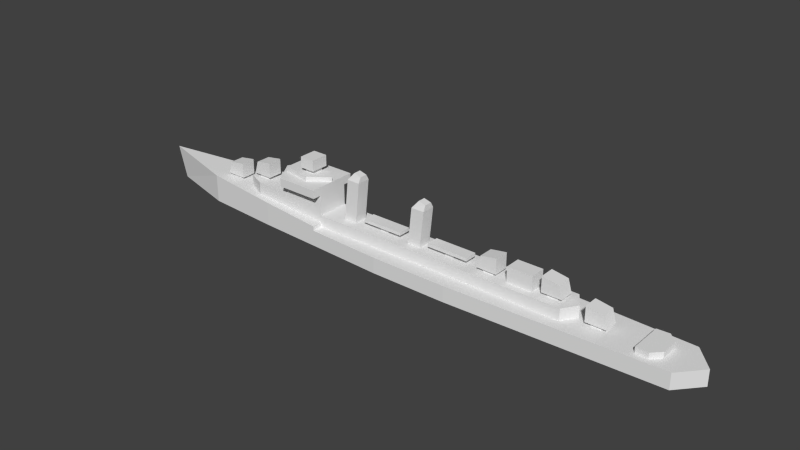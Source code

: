# Source: fletcher_l.blend  (saved by Blender 2.69.0; exported with 4.5.12 LTS)
import bpy
from mathutils import Matrix  # noqa: F401  (used for matrix-valued properties, if any)

bpy.ops.wm.read_factory_settings(use_empty=True)
scene = bpy.context.scene
scene.name = 'Scene'

# ---- collections
col_collection_1 = bpy.data.collections.new('Collection 1'); scene.collection.children.link(col_collection_1)

# ---- materials (node trees are filled in below, after node groups)
mat_material_texture = bpy.data.materials.new('Material Texture')
mat_material_texture.alpha_threshold = 0.0
mat_material_texture.use_transparent_shadow = False
mat_material_texture.roughness = 0.5
mat_material_texture.line_color = (0.0, 0.0, 0.0, 1.0)

# ---- material node trees

# ---- world
world_world = bpy.data.worlds.new('World'); scene.world = world_world
world_world.color = (0.05088, 0.05088, 0.05088)
world_world.use_sun_shadow = False
world_world.sun_shadow_jitter_overblur = 0.0
world_world.cycles.sampling_method = 'MANUAL'
world_world.cycles.sample_map_resolution = 256

# ---- meshes
me_cube_003 = bpy.data.meshes.new('Cube.003')
me_cube_003.from_pydata([(35.7, 0.0, 3.0), (7.1, 2.8, 5.2), (35.7, 0.0, 5.2), (33.9, 2.8, 5.2), (33.9, 2.8, 3.0), (7.1, 2.8, 3.0), (-15.6, 3.1, 5.2), (-15.6, 3.1, 3.0), (-34.5, 1.5, 7.1), (-34.5, 1.5, 4.923), (-31.0, 3.1, 4.728), (-31.0, 3.1, 7.1), (-23.9, 3.1, 7.1), (-15.6, 3.1, 3.87), (-23.9, 3.1, 9.1), (-26.7, 0.0, 7.1), (-15.6, 4.8, 10.7), (-15.6, 3.1, 9.1), (-26.7, 0.0, 9.1), (-26.7, 0.0, 10.7), (-23.7, 4.8, 9.1), (-15.6, 4.8, 9.1), (-23.7, 4.8, 10.7), (-24.9, 1.8, 11.6), (-15.6, 0.0, 11.6), (-24.9, 1.8, 10.7), (-21.4, 1.7, 14.5), (-19.3, 2.8, 11.6), (-15.6, 0.0, 10.7), (-19.3, 2.8, 10.7), (-21.4, 1.7, 12.4), (-18.5, 1.7, 12.4), (-18.5, 1.7, 14.5), (-20.94, 0.9899, 11.6), (-20.94, 0.9899, 12.4), (-18.96, 0.9899, 11.6), (-18.96, 0.9899, 12.4), (-1.0, 5.8, 3.0), (23.1, 1.5, 5.2), (27.9, 1.5, 5.2), (23.1, 1.5, 8.1), (27.9, 1.5, 8.1), (7.1, -2.8, 5.2), (-15.6, 0.0, 5.2), (33.9, -2.8, 5.2), (33.9, -2.8, 3.0), (7.1, -2.8, 3.0), (-15.6, -3.1, 5.2), (-34.5, 0.0, 7.1), (-34.5, -1.5, 7.1), (-34.5, -1.5, 4.923), (-34.5, 0.0, 4.923), (-31.0, -3.1, 4.728), (-31.0, -3.1, 7.1), (-31.0, 0.0, 7.1), (-23.9, -3.1, 7.1), (-15.6, -3.1, 3.87), (-23.9, -3.1, 9.1), (-24.9, -1.8, 10.7), (-15.6, -4.8, 10.7), (-15.6, -3.1, 9.1), (-23.7, -4.8, 9.1), (-15.6, -4.8, 9.1), (-23.7, -4.8, 10.7), (-24.9, -1.8, 11.6), (3.527, -1.273, 12.1), (-21.4, -1.7, 14.5), (-19.3, -2.8, 11.6), (6.073, -1.273, 12.1), (-19.3, -2.8, 10.7), (-18.5, 0.0, 12.4), (-21.4, -1.7, 12.4), (-18.5, -1.7, 12.4), (-18.5, -1.7, 14.5), (-20.2, 0.0, 12.4), (-18.96, -0.9899, 11.6), (-18.96, -0.9899, 12.4), (-20.94, -0.9899, 11.6), (-20.94, -0.9899, 12.4), (23.1, 0.0, 5.2), (27.9, -2.503e-06, 5.2), (23.1, -1.5, 5.2), (27.9, -1.5, 5.2), (23.1, -1.5, 8.1), (27.9, -1.5, 8.1), (-10.67, 1.273, 13.0), (-8.127, -1.273, 13.0), (-10.67, -1.273, 13.0), (-8.127, 1.273, 13.0), (-11.47, 1.273, 5.2), (-8.927, 1.273, 5.2), (-8.927, -1.273, 5.2), (-11.47, -1.273, 5.2), (6.073, 1.273, 12.1), (3.527, 1.273, 12.1), (4.614, 0.7331, 13.49), (6.03, 0.7331, 13.11), (-9.586, 0.7331, 14.39), (-9.586, -0.7331, 14.39), (-8.17, -0.7331, 14.01), (-8.17, 0.7331, 14.01), (6.03, -0.7331, 13.11), (4.614, -0.7331, 13.49), (2.82, 1.273, 5.2), (5.366, 1.273, 5.2), (5.366, -1.273, 5.2), (2.82, -1.273, 5.2), (-33.8, -1.4, 7.7), (-33.8, 1.4, 7.7), (-30.0, 1.4, 7.7), (-30.0, -1.4, 7.7), (-30.0, 1.4, 10.6), (-30.0, -1.4, 10.6), (-33.1, 1.4, 10.1), (-30.85, 0.9899, 7.1), (-33.1, -1.4, 10.1), (-30.85, 0.9899, 7.7), (-32.83, -0.9899, 7.7), (-32.83, 0.9899, 7.7), (-32.83, 0.9899, 7.1), (-32.83, -0.9899, 7.1), (-30.85, -0.9899, 7.1), (-30.85, -0.9899, 7.7), (-41.1, -1.4, 5.6), (-41.1, 1.4, 5.6), (-37.3, 1.4, 5.6), (-37.3, -1.4, 5.6), (-37.3, 1.4, 8.5), (-37.3, -1.4, 8.5), (-40.4, 1.4, 8.0), (-38.15, 0.9899, 5.0), (-40.4, -1.4, 8.0), (-38.15, 0.9899, 5.6), (-40.13, -0.9899, 5.6), (-40.13, 0.9899, 5.6), (-40.13, 0.9899, 5.0), (-40.13, -0.9899, 5.0), (-38.15, -0.9899, 5.0), (-38.15, -0.9899, 5.6), (33.3, 1.4, 5.8), (33.3, -1.4, 5.8), (29.5, -1.4, 5.8), (29.5, 1.4, 5.8), (29.5, -1.4, 8.7), (29.5, 1.4, 8.7), (32.6, -1.4, 8.2), (30.35, -0.9899, 5.2), (32.6, 1.4, 8.2), (30.35, -0.9899, 5.8), (32.33, 0.9899, 5.8), (32.33, -0.9899, 5.8), (32.33, -0.9899, 5.2), (32.33, 0.9899, 5.2), (30.35, 0.9899, 5.2), (30.35, 0.9899, 5.8), (17.2, -1.4, 5.8), (17.2, 1.4, 5.8), (21.0, 1.4, 5.8), (21.0, -1.4, 5.8), (21.0, 1.4, 8.7), (21.0, -1.4, 8.7), (17.9, 1.4, 8.2), (20.15, 0.9899, 5.2), (17.9, -1.4, 8.2), (20.15, -0.9899, 5.2), (20.15, 0.9899, 5.8), (20.15, -0.9899, 5.8), (18.17, 0.9899, 5.8), (18.17, 0.9899, 5.2), (18.17, -0.9899, 5.8), (18.17, -0.9899, 5.2), (40.33, 0.9899, 3.0), (40.33, -0.9899, 3.6), (40.33, -0.9899, 3.0), (40.33, 0.9899, 3.6), (37.5, 1.4, 6.5), (38.35, -0.9899, 3.6), (38.35, -0.9899, 3.0), (40.6, 1.4, 6.0), (40.6, -1.4, 6.0), (37.5, 1.4, 3.6), (37.5, -1.4, 3.6), (37.5, -1.4, 6.5), (41.3, -1.4, 3.6), (41.3, 1.4, 3.6), (38.35, 0.9899, 3.0), (38.35, 0.9899, 3.6), (7.0, -1.2, 6.0), (7.0, 1.2, 6.0), (15.0, 1.2, 6.0), (15.0, -1.2, 6.0), (7.0, -1.2, 6.6), (7.0, 1.2, 6.6), (15.0, 1.2, 6.6), (15.0, -1.2, 6.6), (10.13, 0.5, 5.2), (10.13, 0.5, 6.0), (11.87, 0.5, 5.2), (11.87, 0.5, 6.0), (11.87, -0.5, 5.2), (11.87, -0.5, 6.0), (10.13, -0.5, 5.2), (10.13, -0.5, 6.0), (-7.0, -1.2, 6.0), (-7.0, 1.2, 6.0), (1.0, 1.2, 6.0), (1.0, -1.2, 6.0), (-7.0, -1.2, 6.6), (-7.0, 1.2, 6.6), (1.0, 1.2, 6.6), (1.0, -1.2, 6.6), (-3.866, 0.5, 5.2), (-3.866, 0.5, 6.0), (-2.134, 0.5, 5.2), (-2.134, 0.5, 6.0), (-2.134, -0.5, 5.2), (-2.134, -0.5, 6.0), (-3.866, -0.5, 5.2), (-3.866, -0.5, 6.0), (47.04, -3.161, 4.1), (47.04, 3.161, 4.1), (49.4, 3.3, 4.1), (49.4, -3.3, 4.1), (51.0, 1.7, 3.0), (51.0, -1.7, 3.0), (51.0, 1.7, 4.1), (51.0, -1.7, 4.1), (49.4, 3.3, 3.0), (49.4, -3.3, 3.0), (47.04, 3.161, 3.0), (47.04, -3.161, 3.0), (-27.7, 4.6, 4.544), (-42.4, 3.6, 5.364), (-57.4, 0.0, 6.2), (53.6, 4.3, 3.0), (57.4, 0.0, 3.0), (-15.6, 5.124, 3.0), (-27.7, 3.1, 4.544), (-1.0, -5.8, 3.0), (-1.0, 0.0, 3.0), (-27.7, -4.6, 4.544), (-42.4, -3.6, 5.364), (53.6, -4.3, 3.0), (-15.6, 0.0, 3.0), (-15.6, -5.124, 3.0), (-27.7, -3.1, 4.544), (-15.6, -3.1, 3.0), (-42.4, 3.6, 0.0), (13.8, 5.8, 3.0), (-1.0, 5.8, 0.0), (-55.7, 0.0, 0.0), (-27.7, 4.6, 0.0), (-42.4, -3.6, 0.0), (13.8, -5.8, 3.0), (13.8, 5.8, 0.0), (-1.0, -5.8, 0.0), (53.6, 4.3, 0.0), (57.4, 0.0, 0.0), (13.8, -5.8, 0.0), (-27.7, -4.6, 0.0), (53.6, -4.3, 0.0), (53.6, 0.0, 3.0), (-15.6, 5.124, 0.0), (-15.6, -5.124, 0.0), (-15.6, 5.124, 3.869), (-27.7, 0.0, 4.544), (-42.4, 0.0, 5.364), (13.8, 0.0, 3.0), (-15.6, -5.124, 3.869)], [], [(3, 2, 0, 4), (44, 45, 0, 2), (264, 13, 7, 236), (54, 11, 8, 48), (11, 10, 9, 8), (20, 18, 19, 22), (21, 20, 22, 16), (17, 14, 20, 21), (20, 14, 18), (28, 29, 27, 24), (16, 29, 28), (30, 71, 66, 26), (31, 30, 26, 32), (70, 31, 32, 73), (33, 34, 36, 35), (1, 3, 4, 5), (1, 13, 6), (47, 43, 60), (6, 17, 43), (39, 38, 40, 41), (40, 83, 84, 41), (5, 7, 13), (268, 244, 246, 56), (42, 56, 46), (54, 48, 49, 53), (48, 51, 50, 49), (61, 18, 57), (53, 49, 50, 52), (25, 19, 58), (62, 59, 63, 61), (15, 54, 53, 55), (61, 63, 19, 18), (60, 62, 61, 57), (58, 19, 63), (29, 25, 23, 27), (28, 24, 67, 69), (15, 12, 11, 54), (69, 67, 64, 58), (70, 73, 72), (32, 26, 66, 73), (65, 68, 101, 102), (160, 163, 155, 158), (58, 63, 59, 69), (47, 55, 245), (77, 78, 34, 33), (13, 264, 231), (79, 43, 42, 81), (43, 17, 28), (1, 5, 13), (82, 84, 83, 81), (80, 41, 84, 82), (25, 22, 19), (47, 60, 57, 55), (25, 58, 64, 23), (43, 47, 42), (46, 56, 246), (25, 29, 16, 22), (43, 28, 60), (57, 18, 15, 55), (89, 85, 88, 90), (170, 169, 167, 168), (2, 80, 82, 44), (114, 116, 122, 121), (107, 108, 109, 110), (120, 117, 118, 119), (121, 122, 117, 120), (113, 111, 109, 108), (72, 73, 66, 71), (119, 118, 116, 114), (72, 71, 74, 70), (112, 111, 113, 115), (112, 115, 107, 110), (130, 132, 138, 137), (123, 124, 125, 126), (136, 133, 134, 135), (135, 134, 132, 130), (127, 128, 126, 125), (131, 129, 124, 123), (128, 127, 129, 131), (137, 138, 133, 136), (128, 131, 123, 126), (146, 148, 154, 153), (139, 140, 141, 142), (152, 149, 150, 151), (151, 150, 148, 146), (143, 144, 142, 141), (56, 240, 268), (153, 154, 149, 152), (145, 143, 141, 140), (144, 143, 145, 147), (164, 166, 169, 170), (144, 147, 139, 142), (162, 165, 166, 164), (155, 156, 157, 158), (173, 172, 176, 177), (159, 160, 158, 157), (160, 159, 161, 163), (168, 167, 165, 162), (161, 159, 157, 156), (147, 145, 140, 139), (115, 113, 108, 107), (2, 3, 39, 80), (177, 176, 186, 185), (179, 182, 181, 183), (175, 182, 179, 178), (171, 174, 172, 173), (184, 183, 181, 180), (175, 178, 184, 180), (185, 186, 174, 171), (178, 179, 183, 184), (182, 175, 180, 181), (191, 192, 188, 187), (192, 193, 189, 188), (193, 194, 190, 189), (194, 191, 187, 190), (187, 188, 189, 190), (194, 193, 192, 191), (195, 196, 198, 197), (197, 198, 200, 199), (199, 200, 202, 201), (201, 202, 196, 195), (207, 208, 204, 203), (208, 209, 205, 204), (209, 210, 206, 205), (210, 207, 203, 206), (203, 204, 205, 206), (210, 209, 208, 207), (211, 212, 214, 213), (213, 214, 216, 215), (215, 216, 218, 217), (217, 218, 212, 211), (225, 226, 224, 223), (243, 246, 239), (251, 231, 236, 262), (37, 249, 262, 236), (266, 233, 241), (255, 238, 244, 263), (266, 232, 233), (240, 259, 263, 244), (12, 237, 10, 11), (6, 13, 237), (81, 83, 79), (38, 79, 83, 40), (80, 39, 41), (55, 53, 52, 245), (47, 245, 56), (111, 112, 110, 109), (74, 71, 30), (103, 94, 93, 104), (91, 86, 87, 92), (129, 127, 125, 124), (163, 161, 156, 155), (219, 220, 229, 230), (226, 219, 222), (243, 239, 7), (248, 234, 256, 254), (37, 248, 254, 249), (232, 231, 251, 247), (235, 234, 261), (240, 241, 252, 259), (242, 253, 258, 260), (253, 238, 255, 258), (28, 59, 62, 60), (28, 17, 21, 16), (59, 28, 69), (226, 225, 220, 219), (225, 223, 227, 221), (222, 219, 230, 228), (220, 225, 221), (220, 221, 227, 229), (224, 226, 222, 228), (42, 46, 45, 44), (82, 81, 42, 44), (241, 233, 250, 252), (43, 1, 6), (39, 3, 1, 38), (85, 87, 98, 97), (31, 70, 74, 30), (87, 86, 99, 98), (93, 94, 95, 96), (88, 85, 97, 100), (90, 88, 86, 91), (86, 88, 100, 99), (96, 95, 102, 101), (92, 87, 85, 89), (100, 97, 98, 99), (94, 65, 102, 95), (68, 93, 96, 101), (105, 68, 65, 106), (79, 38, 1, 43), (77, 75, 76, 78), (104, 93, 68, 105), (106, 65, 94, 103), (233, 232, 247, 250), (268, 240, 244), (231, 264, 236), (265, 237, 266), (237, 231, 232, 266), (27, 23, 24), (267, 239, 238, 253), (265, 266, 245), (239, 246, 244, 238), (245, 266, 241, 240), (267, 248, 37, 239), (261, 234, 248, 267), (239, 37, 236, 7), (67, 24, 64), (231, 237, 13), (24, 23, 64), (234, 235, 257, 256), (235, 261, 242), (235, 242, 260, 257), (42, 47, 56), (240, 56, 245), (261, 267, 253, 242), (48, 8, 9, 51), (14, 12, 15, 18), (6, 12, 14, 17), (6, 237, 12), (75, 35, 36, 76)])
_uv = me_cube_003.uv_layers.new(name='UVMap')
_uv.uv.foreach_set('vector', [0.9403, 0.9884, 0.9696, 0.9884, 0.9696, 0.9525, 0.9403, 0.9525, 0.9403, 0.9884, 0.9403, 0.9525, 0.9696, 0.9525, 0.9696, 0.9884, 0.3724, 0.4366, 0.3724, 0.4366, 0.3724, 0.4295, 0.3724, 0.4295, 0.2468, 0.3505, 0.2468, 0.3758, 0.2183, 0.3628, 0.2183, 0.3505, 0.2469, 0.4629, 0.2469, 0.4436, 0.2184, 0.4452, 0.2184, 0.4629, 0.5077, 0.8873, 0.4588, 0.8873, 0.4588, 0.9134, 0.5077, 0.9134, 0.6397, 0.8873, 0.5077, 0.8873, 0.5077, 0.9134, 0.6397, 0.9134, 0.3724, 0.4792, 0.3048, 0.4792, 0.3064, 0.4792, 0.3724, 0.4792, 0.3064, 0.4792, 0.3048, 0.4792, 0.282, 0.4792, 0.3724, 0.4923, 0.3423, 0.4923, 0.3423, 0.4996, 0.3724, 0.4996, 0.1026, 0.3898, 0.07243, 0.3735, 0.1026, 0.3507, 0.3252, 0.5061, 0.3252, 0.5061, 0.3252, 0.5232, 0.3252, 0.5232, 0.8019, 0.7249, 0.7546, 0.7249, 0.7546, 0.7591, 0.8019, 0.7591, 0.3488, 0.5061, 0.3488, 0.5061, 0.3488, 0.5232, 0.3488, 0.5232, 0.3289, 0.4996, 0.3289, 0.5061, 0.345, 0.5061, 0.345, 0.4996, 0.5036, 0.9884, 0.9403, 0.9884, 0.9403, 0.9525, 0.5036, 0.9525, 0.5036, 0.9884, 0.1337, 0.9667, 0.1337, 0.9884, 0.3724, 0.4475, 0.3724, 0.4475, 0.3724, 0.4792, 0.3724, 0.4475, 0.3724, 0.4792, 0.3724, 0.4475, 0.7268, 0.4475, 0.6877, 0.4475, 0.6877, 0.4711, 0.7268, 0.4711, 0.1342, 0.3626, 0.1342, 0.3382, 0.1733, 0.3382, 0.1733, 0.3626, 0.5036, 0.9525, 0.1337, 0.9525, 0.1337, 0.9667, 0.3724, 0.4366, 0.3724, 0.4295, 0.3724, 0.4295, 0.3724, 0.4366, 0.5036, 0.9884, 0.1337, 0.9667, 0.5036, 0.9525, 0.2468, 0.3505, 0.2183, 0.3505, 0.2183, 0.3383, 0.2468, 0.3253, 0.2184, 0.4629, 0.2184, 0.4452, 0.2184, 0.4452, 0.2184, 0.4629, 0.3064, 0.4792, 0.282, 0.4792, 0.3048, 0.4792, 0.2469, 0.4629, 0.2184, 0.4629, 0.2184, 0.4452, 0.2469, 0.4436, 0.0268, 0.3654, 0.01214, 0.3507, 0.0268, 0.336, 0.6397, 0.8873, 0.6397, 0.9134, 0.5077, 0.9134, 0.5077, 0.8873, 0.2819, 0.3505, 0.2468, 0.3505, 0.2468, 0.3253, 0.3047, 0.3253, 0.5077, 0.8873, 0.5077, 0.9134, 0.4588, 0.9134, 0.4588, 0.8873, 0.3724, 0.4792, 0.3724, 0.4792, 0.3064, 0.4792, 0.3048, 0.4792, 0.0268, 0.336, 0.01214, 0.3507, 0.03658, 0.3116, 0.3423, 0.4923, 0.2966, 0.4923, 0.2966, 0.4996, 0.3423, 0.4996, 0.3724, 0.4923, 0.3724, 0.4996, 0.3423, 0.4996, 0.3423, 0.4923, 0.2819, 0.3505, 0.3047, 0.3758, 0.2468, 0.3758, 0.2468, 0.3505, 0.3423, 0.4923, 0.3423, 0.4996, 0.2966, 0.4996, 0.2966, 0.4923, 0.3488, 0.5061, 0.3488, 0.5232, 0.3488, 0.5061, 0.3488, 0.5232, 0.3252, 0.5232, 0.3252, 0.5232, 0.3488, 0.5232, 0.1132, 0.876, 0.1547, 0.876, 0.154, 0.8925, 0.1309, 0.8987, 0.9766, 0.7682, 0.9261, 0.7601, 0.9147, 0.721, 0.9766, 0.721, 0.0268, 0.336, 0.03658, 0.3116, 0.1026, 0.3116, 0.07243, 0.3279, 0.3724, 0.4475, 0.3048, 0.4629, 0.2738, 0.4421, 0.3289, 0.4996, 0.3289, 0.5061, 0.3289, 0.5061, 0.3289, 0.4996, 0.3736, 0.2509, 0.3736, 0.2674, 0.2751, 0.2631, 0.6876, 0.3505, 0.3723, 0.3505, 0.5572, 0.3277, 0.6876, 0.3383, 0.3724, 0.4475, 0.3724, 0.4792, 0.3724, 0.4923, 0.5036, 0.9884, 0.5036, 0.9525, 0.1337, 0.9667, 0.7268, 0.4475, 0.7268, 0.4711, 0.6877, 0.4711, 0.6877, 0.4475, 0.7268, 0.4475, 0.7268, 0.4711, 0.7268, 0.4711, 0.7268, 0.4475, 0.0268, 0.3654, 0.03658, 0.3898, 0.01214, 0.3507, 0.3724, 0.4475, 0.3724, 0.4792, 0.3048, 0.4792, 0.3048, 0.4629, 0.2966, 0.4923, 0.2966, 0.4923, 0.2966, 0.4996, 0.2966, 0.4996, 0.3723, 0.3505, 0.3723, 0.3253, 0.5572, 0.3277, 0.5036, 0.9525, 0.1337, 0.9667, 0.1337, 0.9525, 0.0268, 0.3654, 0.07243, 0.3735, 0.1026, 0.3898, 0.03658, 0.3898, 0.3724, 0.4475, 0.3724, 0.4923, 0.3724, 0.4792, 0.3048, 0.4792, 0.282, 0.4792, 0.282, 0.4629, 0.3048, 0.4629, 0.02692, 0.7223, 0.03995, 0.8494, 0.08143, 0.8494, 0.06839, 0.7223, 0.6475, 0.4475, 0.6475, 0.4524, 0.6475, 0.4524, 0.6475, 0.4475, 0.7902, 0.3505, 0.7267, 0.3505, 0.7267, 0.3383, 0.7756, 0.3277, 0.2482, 0.4629, 0.2482, 0.4678, 0.2482, 0.4678, 0.2482, 0.4629, 0.2241, 0.4678, 0.2241, 0.4678, 0.2551, 0.4678, 0.2551, 0.4678, 0.232, 0.4629, 0.232, 0.4678, 0.232, 0.4678, 0.232, 0.4629, 0.2482, 0.4629, 0.2482, 0.4678, 0.232, 0.4678, 0.232, 0.4629, 0.9261, 0.7601, 0.9766, 0.7682, 0.9766, 0.721, 0.9147, 0.721, 0.8019, 0.7249, 0.8019, 0.7591, 0.7546, 0.7591, 0.7546, 0.7249, 0.232, 0.4629, 0.232, 0.4678, 0.2482, 0.4678, 0.2482, 0.4629, 0.3488, 0.5061, 0.3252, 0.5061, 0.3349, 0.5061, 0.3488, 0.5061, 0.2551, 0.4915, 0.2551, 0.4915, 0.2298, 0.4874, 0.2298, 0.4874, 0.9766, 0.7682, 0.9261, 0.7601, 0.9147, 0.721, 0.9766, 0.721, 0.1887, 0.4458, 0.1887, 0.4507, 0.1887, 0.4507, 0.1887, 0.4458, 0.1647, 0.4507, 0.1647, 0.4507, 0.1956, 0.4507, 0.1956, 0.4507, 0.1726, 0.4458, 0.1726, 0.4507, 0.1726, 0.4507, 0.1726, 0.4458, 0.1726, 0.4458, 0.1726, 0.4507, 0.1887, 0.4507, 0.1887, 0.4458, 0.1956, 0.4743, 0.1956, 0.4743, 0.1956, 0.4507, 0.1956, 0.4507, 0.1704, 0.4703, 0.1704, 0.4703, 0.1647, 0.4507, 0.1647, 0.4507, 0.1956, 0.4743, 0.1956, 0.4743, 0.1704, 0.4703, 0.1704, 0.4703, 0.1887, 0.4458, 0.1887, 0.4507, 0.1726, 0.4507, 0.1726, 0.4458, 0.9766, 0.7682, 0.9261, 0.7601, 0.9147, 0.721, 0.9766, 0.721, 0.7468, 0.4475, 0.7468, 0.4524, 0.7468, 0.4524, 0.7468, 0.4475, 0.7708, 0.4524, 0.7708, 0.4524, 0.7398, 0.4524, 0.7398, 0.4524, 0.7629, 0.4475, 0.7629, 0.4524, 0.7629, 0.4524, 0.7629, 0.4475, 0.7629, 0.4475, 0.7629, 0.4524, 0.7468, 0.4524, 0.7468, 0.4475, 0.7398, 0.476, 0.7398, 0.476, 0.7398, 0.4524, 0.7398, 0.4524, 0.3736, 0.2004, 0.2751, 0.1882, 0.3736, 0.1839, 0.7468, 0.4475, 0.7468, 0.4524, 0.7629, 0.4524, 0.7629, 0.4475, 0.9261, 0.7601, 0.9766, 0.7682, 0.9766, 0.721, 0.9147, 0.721, 0.7398, 0.476, 0.7398, 0.476, 0.7651, 0.4719, 0.7651, 0.4719, 0.6637, 0.4475, 0.6637, 0.4524, 0.6475, 0.4524, 0.6475, 0.4475, 0.9766, 0.7682, 0.9261, 0.7601, 0.9147, 0.721, 0.9766, 0.721, 0.6637, 0.4475, 0.6637, 0.4524, 0.6637, 0.4524, 0.6637, 0.4475, 0.6396, 0.4524, 0.6396, 0.4524, 0.6706, 0.4524, 0.6706, 0.4524, 0.8281, 0.4295, 0.8281, 0.4344, 0.8119, 0.4344, 0.8119, 0.4295, 0.6706, 0.476, 0.6706, 0.476, 0.6706, 0.4524, 0.6706, 0.4524, 0.6706, 0.476, 0.6706, 0.476, 0.6453, 0.4719, 0.6453, 0.4719, 0.6475, 0.4475, 0.6475, 0.4524, 0.6637, 0.4524, 0.6637, 0.4475, 0.9261, 0.7601, 0.9766, 0.7682, 0.9766, 0.721, 0.9147, 0.721, 0.7651, 0.4719, 0.7651, 0.4719, 0.7708, 0.4524, 0.7708, 0.4524, 0.2298, 0.4874, 0.2298, 0.4874, 0.2241, 0.4678, 0.2241, 0.4678, 0.7902, 0.3505, 0.7756, 0.3734, 0.7267, 0.3628, 0.7267, 0.3505, 0.8119, 0.4295, 0.8119, 0.4344, 0.8119, 0.4344, 0.8119, 0.4295, 0.9261, 0.7601, 0.9766, 0.7682, 0.9766, 0.721, 0.9147, 0.721, 0.805, 0.4581, 0.805, 0.4581, 0.8303, 0.454, 0.8303, 0.454, 0.8281, 0.4295, 0.8281, 0.4344, 0.8281, 0.4344, 0.8281, 0.4295, 0.836, 0.4344, 0.836, 0.4344, 0.805, 0.4344, 0.805, 0.4344, 0.9766, 0.7682, 0.9261, 0.7601, 0.9147, 0.721, 0.9766, 0.721, 0.8119, 0.4295, 0.8119, 0.4344, 0.8281, 0.4344, 0.8281, 0.4295, 0.8303, 0.454, 0.8303, 0.454, 0.836, 0.4344, 0.836, 0.4344, 0.805, 0.4581, 0.805, 0.4581, 0.805, 0.4344, 0.805, 0.4344, 0.488, 0.8575, 0.488, 0.8575, 0.488, 0.8477, 0.488, 0.8477, 0.488, 0.8575, 0.6184, 0.8575, 0.6184, 0.8477, 0.488, 0.8477, 0.6184, 0.8575, 0.6184, 0.8575, 0.6184, 0.8477, 0.6184, 0.8477, 0.6184, 0.8575, 0.488, 0.8575, 0.488, 0.8477, 0.6184, 0.8477, 0.488, 0.8477, 0.488, 0.8477, 0.6184, 0.8477, 0.6184, 0.8477, 0.6184, 0.8575, 0.6184, 0.8575, 0.488, 0.8575, 0.488, 0.8575, 0.5391, 0.8347, 0.5391, 0.8477, 0.5673, 0.8477, 0.5673, 0.8347, 0.5673, 0.8347, 0.5673, 0.8477, 0.5673, 0.8477, 0.5673, 0.8347, 0.5673, 0.8347, 0.5673, 0.8477, 0.5391, 0.8477, 0.5391, 0.8347, 0.5391, 0.8347, 0.5391, 0.8477, 0.5391, 0.8477, 0.5391, 0.8347, 0.488, 0.8575, 0.488, 0.8575, 0.488, 0.8477, 0.488, 0.8477, 0.488, 0.8575, 0.6184, 0.8575, 0.6184, 0.8477, 0.488, 0.8477, 0.6184, 0.8575, 0.6184, 0.8575, 0.6184, 0.8477, 0.6184, 0.8477, 0.6184, 0.8575, 0.488, 0.8575, 0.488, 0.8477, 0.6184, 0.8477, 0.488, 0.8477, 0.488, 0.8477, 0.6184, 0.8477, 0.6184, 0.8477, 0.6184, 0.8575, 0.6184, 0.8575, 0.488, 0.8575, 0.488, 0.8575, 0.5391, 0.8347, 0.5391, 0.8477, 0.5673, 0.8477, 0.5673, 0.8347, 0.5673, 0.8347, 0.5673, 0.8477, 0.5673, 0.8477, 0.5673, 0.8347, 0.5673, 0.8347, 0.5673, 0.8477, 0.5391, 0.8477, 0.5391, 0.8347, 0.5391, 0.8347, 0.5391, 0.8477, 0.5391, 0.8477, 0.5391, 0.8347, 0.915, 0.4385, 0.915, 0.4385, 0.915, 0.4295, 0.915, 0.4295, 0.3724, 0.4295, 0.3724, 0.4295, 0.4914, 0.4295, 0.2742, 0.09452, 0.2742, 0.1315, 0.3728, 0.119, 0.3728, 0.09452, 0.4917, 0.119, 0.4917, 0.09452, 0.3728, 0.09452, 0.3728, 0.119, 0.1553, 0.2257, 0.03309, 0.2257, 0.1553, 0.1963, 0.4917, 0.09452, 0.4917, 0.119, 0.3728, 0.119, 0.3728, 0.09452, 0.1553, 0.2257, 0.1553, 0.255, 0.03309, 0.2257, 0.2742, 0.1315, 0.2742, 0.09452, 0.3728, 0.09452, 0.3728, 0.119, 0.3048, 0.4629, 0.2738, 0.4421, 0.2469, 0.4436, 0.2469, 0.4629, 0.3724, 0.4475, 0.3724, 0.4366, 0.2738, 0.4421, 0.6877, 0.4475, 0.6877, 0.4711, 0.6877, 0.4475, 0.6877, 0.4475, 0.6877, 0.4475, 0.6877, 0.4711, 0.6877, 0.4711, 0.7268, 0.4475, 0.7268, 0.4475, 0.7268, 0.4711, 0.3048, 0.4629, 0.2469, 0.4629, 0.2469, 0.4436, 0.2738, 0.4421, 0.3724, 0.4475, 0.2738, 0.4421, 0.3724, 0.4366, 0.2551, 0.4915, 0.2551, 0.4915, 0.2551, 0.4678, 0.2551, 0.4678, 0.3349, 0.5061, 0.3252, 0.5061, 0.3252, 0.5061, 0.1017, 0.7223, 0.1132, 0.8347, 0.1547, 0.8347, 0.1432, 0.7223, 0.06839, 0.7223, 0.08143, 0.8494, 0.03995, 0.8494, 0.02692, 0.7223, 0.9261, 0.7601, 0.9766, 0.7682, 0.9766, 0.721, 0.9147, 0.721, 0.6453, 0.4719, 0.6453, 0.4719, 0.6396, 0.4524, 0.6396, 0.4524, 0.8827, 0.4385, 0.8827, 0.4385, 0.8827, 0.4295, 0.8827, 0.4295, 0.8546, 0.3361, 0.8223, 0.3242, 0.8416, 0.3231, 0.3724, 0.4295, 0.4914, 0.4295, 0.3724, 0.4295, 0.6123, 0.119, 0.9366, 0.119, 0.9366, 0.09452, 0.6123, 0.09452, 0.4917, 0.119, 0.6123, 0.119, 0.6123, 0.09452, 0.4917, 0.09452, 0.1544, 0.1382, 0.2742, 0.1315, 0.2742, 0.09452, 0.1544, 0.09452, 0.9684, 0.2257, 0.9374, 0.2607, 0.9374, 0.2257, 0.2742, 0.1315, 0.1544, 0.1382, 0.1544, 0.09452, 0.2742, 0.09452, 0.9366, 0.119, 0.6123, 0.119, 0.6123, 0.09452, 0.9366, 0.09452, 0.6123, 0.119, 0.4917, 0.119, 0.4917, 0.09452, 0.6123, 0.09452, 0.3724, 0.4923, 0.3724, 0.4923, 0.3724, 0.4792, 0.3724, 0.4792, 0.3724, 0.4923, 0.3724, 0.4792, 0.3724, 0.4792, 0.3724, 0.4923, 0.1026, 0.3116, 0.1026, 0.3507, 0.07243, 0.3279, 0.8546, 0.3361, 0.8546, 0.3638, 0.8223, 0.3757, 0.8223, 0.3242, 0.915, 0.4385, 0.915, 0.4295, 0.902, 0.4295, 0.902, 0.4385, 0.902, 0.4385, 0.8827, 0.4385, 0.8827, 0.4295, 0.902, 0.4295, 0.8223, 0.3757, 0.8546, 0.3638, 0.8416, 0.3768, 0.8827, 0.4385, 0.902, 0.4385, 0.902, 0.4295, 0.8827, 0.4295, 0.915, 0.4295, 0.915, 0.4385, 0.902, 0.4385, 0.902, 0.4295, 0.5036, 0.9884, 0.5036, 0.9525, 0.9403, 0.9525, 0.9403, 0.9884, 0.7267, 0.3383, 0.6876, 0.3383, 0.5572, 0.3277, 0.7756, 0.3277, 0.1544, 0.1382, 0.03222, 0.145, 0.04608, 0.09452, 0.1544, 0.09452, 0.3723, 0.3505, 0.5572, 0.3734, 0.3723, 0.3758, 0.7267, 0.3628, 0.7756, 0.3734, 0.5572, 0.3734, 0.6876, 0.3628, 0.03995, 0.8763, 0.03995, 0.8763, 0.05766, 0.8989, 0.05766, 0.8989, 0.3488, 0.5061, 0.3488, 0.5061, 0.3349, 0.5061, 0.3252, 0.5061, 0.03995, 0.8763, 0.08143, 0.8763, 0.08073, 0.8927, 0.05766, 0.8989, 0.1547, 0.876, 0.1132, 0.876, 0.1309, 0.8987, 0.154, 0.8925, 0.08143, 0.8763, 0.03995, 0.8763, 0.05766, 0.8989, 0.08073, 0.8927, 0.06839, 0.7223, 0.08143, 0.8494, 0.08143, 0.8494, 0.06839, 0.7223, 0.08143, 0.8763, 0.08143, 0.8763, 0.08073, 0.8927, 0.08073, 0.8927, 0.154, 0.8925, 0.1309, 0.8987, 0.1309, 0.8987, 0.154, 0.8925, 0.02692, 0.7223, 0.03995, 0.8494, 0.03995, 0.8494, 0.02692, 0.7223, 0.08073, 0.8927, 0.05766, 0.8989, 0.05766, 0.8989, 0.08073, 0.8927, 0.1132, 0.876, 0.1132, 0.876, 0.1309, 0.8987, 0.1309, 0.8987, 0.1547, 0.876, 0.1547, 0.876, 0.154, 0.8925, 0.154, 0.8925, 0.1432, 0.7223, 0.1547, 0.8347, 0.1132, 0.8347, 0.1017, 0.7223, 0.6876, 0.3505, 0.6876, 0.3628, 0.5572, 0.3734, 0.3723, 0.3505, 0.3289, 0.4996, 0.345, 0.4996, 0.345, 0.5061, 0.3289, 0.5061, 0.1432, 0.7223, 0.1547, 0.8347, 0.1547, 0.8347, 0.1432, 0.7223, 0.1017, 0.7223, 0.1132, 0.8347, 0.1132, 0.8347, 0.1017, 0.7223, 0.03222, 0.145, 0.1544, 0.1382, 0.1544, 0.09452, 0.04608, 0.09452, 0.3728, 0.126, 0.2742, 0.1315, 0.3728, 0.119, 0.2742, 0.1315, 0.3728, 0.126, 0.3728, 0.119, 0.2751, 0.2257, 0.2751, 0.2509, 0.1553, 0.2257, 0.2751, 0.2509, 0.2751, 0.2631, 0.1553, 0.255, 0.1553, 0.2257, 0.3423, 0.4996, 0.2966, 0.4996, 0.3724, 0.4996, 0.6132, 0.2257, 0.4926, 0.2257, 0.4926, 0.1784, 0.6132, 0.1784, 0.2751, 0.2257, 0.1553, 0.2257, 0.2751, 0.2004, 0.4926, 0.2257, 0.3736, 0.2004, 0.3736, 0.1839, 0.4926, 0.1784, 0.2751, 0.2004, 0.1553, 0.2257, 0.1553, 0.1963, 0.2751, 0.1882, 0.6132, 0.2257, 0.6132, 0.2729, 0.4926, 0.2729, 0.4926, 0.2257, 0.9374, 0.2257, 0.9374, 0.2607, 0.6132, 0.2729, 0.6132, 0.2257, 0.4926, 0.2257, 0.4926, 0.2729, 0.3736, 0.2674, 0.3736, 0.2509, 0.3423, 0.4996, 0.3724, 0.4996, 0.2966, 0.4996, 0.2751, 0.2631, 0.2751, 0.2509, 0.3736, 0.2509, 0.3724, 0.4996, 0.2966, 0.4996, 0.2966, 0.4996, 0.9366, 0.119, 0.9675, 0.119, 0.9675, 0.09452, 0.9366, 0.09452, 0.9684, 0.2257, 0.9374, 0.2257, 0.9374, 0.1906, 0.9675, 0.119, 0.9366, 0.119, 0.9366, 0.09452, 0.9675, 0.09452, 0.5036, 0.9884, 0.1337, 0.9884, 0.1337, 0.9667, 0.2751, 0.1882, 0.3736, 0.2004, 0.2751, 0.2004, 0.9374, 0.2257, 0.6132, 0.2257, 0.6132, 0.1784, 0.9374, 0.1906, 0.2184, 0.4629, 0.2184, 0.4629, 0.2184, 0.4452, 0.2184, 0.4452, 0.3048, 0.4792, 0.3048, 0.4629, 0.282, 0.4629, 0.282, 0.4792, 0.3724, 0.4475, 0.3048, 0.4629, 0.3048, 0.4792, 0.3724, 0.4792, 0.3724, 0.4475, 0.2738, 0.4421, 0.3048, 0.4629, 0.345, 0.4996, 0.345, 0.4996, 0.345, 0.5061, 0.345, 0.5061])
me_cube_003.materials.append(mat_material_texture)
me_cube_003.use_remesh_preserve_volume = False
me_cube_003.use_remesh_preserve_attributes = False
me_cube_003.use_mirror_vertex_groups = False
me_cube_003.update()

# ---- objects
ob_low = bpy.data.objects.new('Low', me_cube_003)

# ---- transforms, parenting, visibility, modifiers, constraints
ob_low.location = (0.0, 0.0, 0.0)
ob_low.lineart.crease_threshold = 0.0

# ---- collection membership
col_collection_1.objects.link(ob_low)

# ---- scene / render settings (as saved in the file)
scene.frame_start = 1; scene.frame_end = 250; scene.frame_set(1)
scene.render.engine = 'BLENDER_EEVEE_NEXT'
scene.render.image_settings.compression = 90
scene.render.resolution_percentage = 50
scene.render.dither_intensity = 0.0
scene.cycles.use_denoising = False
scene.cycles.samples = 10
scene.cycles.sampling_pattern = 'TABULATED_SOBOL'
scene.cycles.light_sampling_threshold = 0.0
scene.cycles.use_adaptive_sampling = False
scene.cycles.use_light_tree = False
scene.cycles.blur_glossy = 0.0
scene.cycles.volume_bounces = 1
scene.cycles.pixel_filter_type = 'GAUSSIAN'
scene.cycles.sample_clamp_indirect = 0.0
scene.view_settings.view_transform = 'Standard'
bpy.context.view_layer.update()

# ---- added for rendering (the .blend has no active camera and no usable light): camera, sun
cam_auto = bpy.data.cameras.new('AutoCamera')
cam_auto.lens = 50.0
cam_auto.sensor_width = 36.0
cam_auto.clip_end = 1888.31
ob_auto_camera = bpy.data.objects.new('AutoCamera', cam_auto)
scene.collection.objects.link(ob_auto_camera)
ob_auto_camera.location = (107.596, -129.116, 93.327)
ob_auto_camera.rotation_euler = (1.09748, -7.21219e-08, 0.694738)
scene.camera = ob_auto_camera
light_auto_sun = bpy.data.lights.new('AutoSun', 'SUN')
light_auto_sun.energy = 3.0
light_auto_sun.angle = 0.0523599
ob_auto_sun = bpy.data.objects.new('AutoSun', light_auto_sun)
scene.collection.objects.link(ob_auto_sun)
ob_auto_sun.rotation_euler = (0.872665, 0.174533, 0.523599)
bpy.context.view_layer.update()
